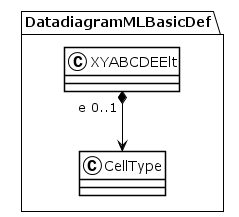

The diagram above was rendered by PlantUML. Its source (embedded in the PNG):
@startuml
!theme plain
package DatadiagramMLBasicDef {
class XYABCDEElt {
}
XYABCDEElt "e 0..1" *--> CellType
class CellType {
}
}
@enduml